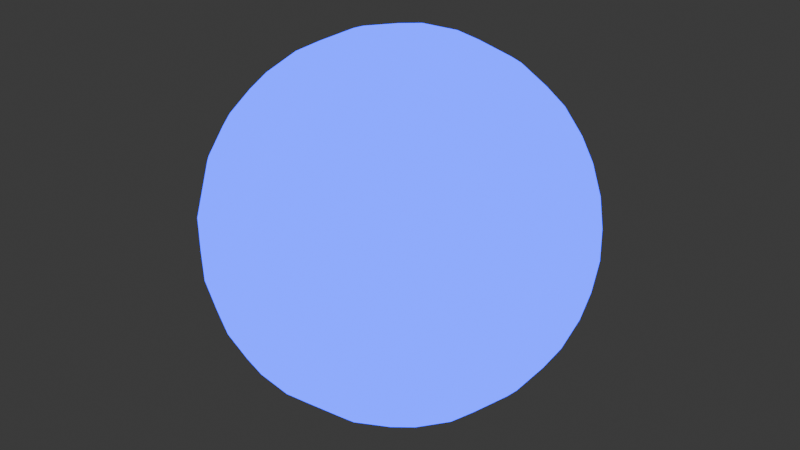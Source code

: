 # Source: barrier.blend  (saved by Blender 4.1.23; exported with 4.5.12 LTS)
import bpy
from mathutils import Matrix  # noqa: F401  (used for matrix-valued properties, if any)

bpy.ops.wm.read_factory_settings(use_empty=True)
scene = bpy.context.scene
scene.name = 'Scene'

# ---- collections
col_collection = bpy.data.collections.new('Collection'); scene.collection.children.link(col_collection)

# ---- images (referenced by path relative to the original .blend; pixels are not part of the script)
import os
ASSET_DIR = os.environ.get("B2B_ASSET_DIR", "")  # directory of the original .blend (textures are referenced by path, not embedded)
HERE = os.path.dirname(os.path.abspath(__file__))  # packed textures are extracted next to this script under _unpacked/

def load_image(name, relpath, width, height, colorspace="sRGB"):
    """Load a texture the original file referenced (path relative to the .blend, or extracted next to this script)."""
    p = next((c for c in (os.path.join(HERE, relpath), os.path.join(ASSET_DIR, relpath)) if relpath and os.path.exists(c)), "")
    if p:
        img = bpy.data.images.load(p, check_existing=True)
        img.name = name
    else:  # same state as the original file: an image datablock whose file is absent (Cycles renders it pink)
        img = bpy.data.images.new(name, width, height)
        img.source = "FILE"
        img.filepath = "//" + (relpath or name)
    img.colorspace_settings.name = colorspace
    return img
img_tex_png = load_image('tex.png', 'tex.png', 1024, 1024, 'sRGB')

# ---- materials (node trees are filled in below, after node groups)
mat_x = bpy.data.materials.new('マテリアル')
mat_x.surface_render_method = 'BLENDED'
mat_x.blend_method = 'BLEND'
mat_x.use_transparency_overlap = False
mat_x.show_transparent_back = False
mat_x.use_backface_culling = True
mat_x.use_transparent_shadow = False

# ---- material node trees
mat_x.use_nodes = True; mat_x.node_tree.nodes.clear()
_N = mat_x.node_tree.nodes; _L = mat_x.node_tree.links
n0 = _N.new('ShaderNodeOutputMaterial'); n0.name = 'マテリアル出力'; n0.location = (890, 385)
n1 = _N.new('ShaderNodeTexCoord'); n1.name = 'テクスチャ座標'; n1.location = (-643, 325)
n1.from_instancer = True
n2 = _N.new('ShaderNodeMapping'); n2.name = 'マッピング'; n2.location = (-429, 330)
n3 = _N.new('ShaderNodeEmission'); n3.name = '放射'; n3.location = (457, 171)
n3.inputs[0].default_value = (0.0, 0.02373, 1.0, 1.0)
n3.inputs[1].default_value = 5.0
n4 = _N.new('ShaderNodeBsdfTransparent'); n4.name = '透過BSDF'; n4.location = (458, 271)
n5 = _N.new('ShaderNodeMixShader'); n5.name = 'シェーダーミックス'; n5.location = (702, 366)
n6 = _N.new('ShaderNodeTexImage'); n6.name = '画像テクスチャ'; n6.location = (-139, 340)
n6.image = img_tex_png
n7 = _N.new('ShaderNodeValToRGB'); n7.name = 'カラーランプ.001'; n7.location = (125, 351)
while len(n7.color_ramp.elements) > 1: n7.color_ramp.elements.remove(n7.color_ramp.elements[-1])
n7.color_ramp.elements[0].position = 0.0; n7.color_ramp.elements[0].color = (0.0, 0.0, 0.0, 1.0)
_e = n7.color_ramp.elements.new(0.3636); _e.color = (1.0, 1.0, 1.0, 1.0)
_L.new(n1.outputs[2], n2.inputs[0])
_L.new(n4.outputs[0], n5.inputs[1])
_L.new(n2.outputs[0], n6.inputs[0])
_L.new(n3.outputs[0], n5.inputs[2])
_L.new(n5.outputs[0], n0.inputs[0])
_L.new(n7.outputs[0], n5.inputs[0])
_L.new(n6.outputs[0], n7.inputs[0])
n0.is_active_output = True

# ---- world
world_world = bpy.data.worlds.new('World'); scene.world = world_world
world_world.use_nodes = True; world_world.node_tree.nodes.clear()
_N = world_world.node_tree.nodes; _L = world_world.node_tree.links
n0 = _N.new('ShaderNodeOutputWorld'); n0.name = 'World Output'; n0.location = (300, 300)
n1 = _N.new('ShaderNodeBackground'); n1.name = 'Background'; n1.location = (10, 300)
n1.inputs[0].default_value = (0.05088, 0.05088, 0.05088, 1.0)
_L.new(n1.outputs[0], n0.inputs[0])
n0.is_active_output = True
world_world.color = (0.05088, 0.05088, 0.05088)
world_world.use_sun_shadow = False
world_world.sun_shadow_jitter_overblur = 0.0

# ---- meshes
me_001 = bpy.data.meshes.new('立方体.001')
me_001.from_pydata([(0.04186, -0.1288, -0.9786), (0.7153, -0.4213, -0.5357), (-0.1096, -0.07962, -0.9786), (-0.1096, 0.07962, -0.9786), (0.04186, 0.1288, -0.9786), (0.799, -0.4213, -0.4002), (-0.1537, -0.8901, -0.4002), (-0.894, -0.1288, -0.4002), (-0.3988, 0.8105, -0.4002), (0.6476, 0.6297, -0.4002), (0.7572, -0.5501, -0.3165), (-0.2892, -0.8901, -0.3165), (-0.9359, 0.0, -0.3165), (-0.2892, 0.8901, -0.3165), (0.7572, 0.5501, -0.3165), (0.3311, -0.7613, 0.5357), (-0.6217, -0.5501, 0.5357), (-0.7153, 0.4213, 0.5357), (0.1796, 0.8105, 0.5357), (0.8263, 0.07962, 0.5357), (0.1096, 0.07962, 0.9786), (0.3796, 0.08762, 0.9043), (0.6391, 0.08762, 0.7439), (0.2302, 0.1672, 0.9434), (0.2006, 0.3339, 0.9043), (0.5086, 0.1752, 0.8229), (0.4824, 0.3505, 0.7806), (0.3238, 0.4295, 0.8229), (0.2808, 0.5808, 0.7439), (0.7409, 0.1672, 0.6278), (0.7191, 0.3339, 0.5839), (0.5912, 0.4295, 0.6577), (0.5398, 0.5808, 0.5839), (0.388, 0.653, 0.6278), (0.3311, 0.7613, 0.5357), (-0.04186, 0.1288, 0.9786), (0.03395, 0.3881, 0.9043), (0.1142, 0.6349, 0.7439), (-0.08792, 0.2706, 0.9434), (-0.2556, 0.294, 0.9043), (-0.00951, 0.5378, 0.8229), (-0.1843, 0.5671, 0.7806), (-0.3084, 0.4407, 0.8229), (-0.4656, 0.4465, 0.7439), (0.06989, 0.7563, 0.6278), (-0.09534, 0.7871, 0.5839), (-0.2258, 0.695, 0.6577), (-0.3855, 0.6928, 0.5839), (-0.5011, 0.5708, 0.6278), (-0.6217, 0.5501, 0.5357), (-0.1355, 0.0, 0.9786), (-0.3586, 0.1522, 0.9043), (-0.5686, 0.3048, 0.7439), (-0.2845, 0.0, 0.9434), (-0.3586, -0.1522, 0.9043), (-0.5144, 0.1572, 0.8229), (-0.5963, 0.0, 0.7806), (-0.5144, -0.1572, 0.8229), (-0.5686, -0.3048, 0.7439), (-0.6977, 0.3002, 0.6278), (-0.7781, 0.1526, 0.5839), (-0.7308, 0.0, 0.6577), (-0.7781, -0.1526, 0.5839), (-0.6977, -0.3002, 0.6278), (-0.7153, -0.4213, 0.5357), (-0.04186, -0.1288, 0.9786), (-0.2556, -0.294, 0.9043), (-0.4656, -0.4465, 0.7439), (-0.08792, -0.2706, 0.9434), (0.03395, -0.3881, 0.9043), (-0.3084, -0.4407, 0.8229), (-0.1843, -0.5671, 0.7806), (-0.00951, -0.5378, 0.8229), (0.1142, -0.6349, 0.7439), (-0.5011, -0.5708, 0.6278), (-0.3855, -0.6928, 0.5839), (-0.2258, -0.695, 0.6577), (-0.09534, -0.7871, 0.5839), (0.06989, -0.7563, 0.6278), (0.1796, -0.8105, 0.5357), (0.1096, -0.07962, 0.9786), (0.2006, -0.3339, 0.9043), (0.2808, -0.5808, 0.7439), (0.2302, -0.1672, 0.9434), (0.3796, -0.08762, 0.9043), (0.3238, -0.4295, 0.8229), (0.4824, -0.3505, 0.7806), (0.5086, -0.1752, 0.8229), (0.6391, -0.08762, 0.7439), (0.388, -0.653, 0.6278), (0.5398, -0.5808, 0.5839), (0.5912, -0.4295, 0.6577), (0.7191, -0.3339, 0.5839), (0.7409, -0.1672, 0.6278), (0.8263, -0.07962, 0.5357), (0.894, 0.1288, 0.4002), (0.9232, 0.294, 0.1758), (0.8736, 0.4466, -0.08372), (0.8832, 0.2706, 0.3433), (0.7937, 0.3881, 0.4348), (0.874, 0.4407, 0.09213), (0.7805, 0.5671, 0.1843), (0.7403, 0.5378, 0.3595), (0.6143, 0.6349, 0.4348), (0.7856, 0.5708, -0.1674), (0.6947, 0.6928, -0.08372), (0.6892, 0.695, 0.09213), (0.5649, 0.7871, 0.1758), (0.5303, 0.7563, 0.3433), (0.3988, 0.8105, 0.4002), (0.1537, 0.8901, 0.4002), (0.005672, 0.9688, 0.1758), (-0.1547, 0.9688, -0.08372), (0.01555, 0.9236, 0.3433), (-0.1238, 0.8748, 0.4348), (-0.1491, 0.9674, 0.09213), (-0.2981, 0.9176, 0.1843), (-0.2828, 0.8702, 0.3595), (-0.414, 0.7805, 0.4348), (-0.3001, 0.9236, -0.1674), (-0.4443, 0.8748, -0.08372), (-0.448, 0.8702, 0.09213), (-0.5741, 0.7805, 0.1758), (-0.5554, 0.738, 0.3433), (-0.6476, 0.6297, 0.4002), (-0.799, 0.4213, 0.4002), (-0.9197, 0.3048, 0.1758), (-0.9692, 0.1522, -0.08372), (-0.8735, 0.3002, 0.3433), (-0.8702, 0.1526, 0.4348), (-0.9661, 0.1572, 0.09213), (-0.9648, -2.036e-07, 0.1843), (-0.915, -8.444e-08, 0.3595), (-0.8702, -0.1526, 0.4348), (-0.9711, -1.203e-07, -0.1674), (-0.9692, -0.1522, -0.08372), (-0.9661, -0.1572, 0.09213), (-0.9197, -0.3048, 0.1758), (-0.8735, -0.3002, 0.3433), (-0.799, -0.4213, 0.4002), (-0.6476, -0.6297, 0.4002), (-0.5741, -0.7805, 0.1758), (-0.4443, -0.8748, -0.08372), (-0.5554, -0.738, 0.3433), (-0.414, -0.7805, 0.4348), (-0.448, -0.8702, 0.09213), (-0.2981, -0.9176, 0.1843), (-0.2828, -0.8702, 0.3595), (-0.1238, -0.8748, 0.4348), (-0.3001, -0.9236, -0.1674), (-0.1547, -0.9688, -0.08372), (-0.1491, -0.9674, 0.09213), (0.005672, -0.9688, 0.1758), (0.01555, -0.9236, 0.3433), (0.1537, -0.8901, 0.4002), (0.3988, -0.8105, 0.4002), (0.5649, -0.7871, 0.1758), (0.6947, -0.6928, -0.08372), (0.5303, -0.7563, 0.3433), (0.6143, -0.6349, 0.4348), (0.6892, -0.695, 0.09213), (0.7805, -0.5671, 0.1843), (0.7403, -0.5378, 0.3595), (0.7937, -0.3881, 0.4348), (0.7856, -0.5708, -0.1674), (0.8736, -0.4466, -0.08372), (0.874, -0.4407, 0.09213), (0.9232, -0.294, 0.1758), (0.8832, -0.2706, 0.3433), (0.894, -0.1288, 0.4002), (0.2892, 0.8901, 0.3165), (0.4443, 0.8748, 0.08372), (0.5741, 0.7805, -0.1758), (0.3001, 0.9236, 0.1674), (0.1547, 0.9688, 0.08372), (0.448, 0.8702, -0.09213), (0.2981, 0.9176, -0.1843), (0.1491, 0.9674, -0.09213), (-0.005672, 0.9688, -0.1758), (0.5554, 0.738, -0.3433), (0.414, 0.7805, -0.4348), (0.2828, 0.8702, -0.3595), (0.1238, 0.8748, -0.4348), (-0.01555, 0.9236, -0.3433), (-0.1537, 0.8901, -0.4002), (-0.7572, 0.5501, 0.3165), (-0.6947, 0.6928, 0.08372), (-0.5649, 0.7871, -0.1758), (-0.7856, 0.5708, 0.1674), (-0.8736, 0.4466, 0.08372), (-0.6892, 0.695, -0.09213), (-0.7805, 0.5671, -0.1843), (-0.874, 0.4407, -0.09213), (-0.9232, 0.294, -0.1758), (-0.5303, 0.7563, -0.3433), (-0.6143, 0.6349, -0.4348), (-0.7403, 0.5378, -0.3595), (-0.7937, 0.3881, -0.4348), (-0.8832, 0.2706, -0.3433), (-0.894, 0.1288, -0.4002), (-0.7572, -0.5501, 0.3165), (-0.8736, -0.4466, 0.08372), (-0.9232, -0.294, -0.1758), (-0.7856, -0.5708, 0.1674), (-0.6947, -0.6928, 0.08372), (-0.874, -0.4407, -0.09213), (-0.7805, -0.5671, -0.1843), (-0.6892, -0.695, -0.09213), (-0.5649, -0.7871, -0.1758), (-0.8832, -0.2706, -0.3433), (-0.7937, -0.3881, -0.4348), (-0.7403, -0.5378, -0.3595), (-0.6143, -0.6349, -0.4348), (-0.5303, -0.7563, -0.3433), (-0.3988, -0.8105, -0.4002), (0.2892, -0.8901, 0.3165), (0.1547, -0.9688, 0.08372), (-0.005672, -0.9688, -0.1758), (0.3001, -0.9236, 0.1674), (0.4443, -0.8748, 0.08372), (0.1491, -0.9674, -0.09213), (0.2981, -0.9176, -0.1843), (0.448, -0.8702, -0.09213), (0.5741, -0.7805, -0.1758), (-0.01555, -0.9236, -0.3433), (0.1238, -0.8748, -0.4348), (0.2828, -0.8702, -0.3595), (0.414, -0.7805, -0.4348), (0.5554, -0.738, -0.3433), (0.6476, -0.6297, -0.4002), (0.9359, 0.0, 0.3165), (0.9692, -0.1522, 0.08372), (0.9197, -0.3048, -0.1758), (0.9711, 0.0, 0.1674), (0.9692, 0.1522, 0.08372), (0.9661, -0.1572, -0.09213), (0.9648, 9.934e-09, -0.1843), (0.9661, 0.1572, -0.09213), (0.9197, 0.3048, -0.1758), (0.8735, -0.3002, -0.3433), (0.8702, -0.1526, -0.4348), (0.915, 9.934e-09, -0.3595), (0.8702, 0.1526, -0.4348), (0.8735, 0.3002, -0.3433), (0.799, 0.4213, -0.4002), (0.6217, 0.5501, -0.5357), (0.4656, 0.4465, -0.7439), (0.2556, 0.294, -0.9043), (0.5011, 0.5708, -0.6278), (0.3855, 0.6928, -0.5839), (0.3084, 0.4407, -0.8229), (0.1843, 0.5671, -0.7806), (0.2258, 0.695, -0.6577), (0.09534, 0.7871, -0.5839), (0.08792, 0.2706, -0.9434), (-0.03396, 0.3881, -0.9043), (0.00951, 0.5378, -0.8229), (-0.1142, 0.6349, -0.7439), (-0.06989, 0.7563, -0.6278), (-0.1796, 0.8105, -0.5357), (-0.3311, 0.7613, -0.5357), (-0.2808, 0.5808, -0.7439), (-0.2006, 0.3339, -0.9043), (-0.388, 0.653, -0.6278), (-0.5398, 0.5808, -0.5839), (-0.3238, 0.4295, -0.8229), (-0.4824, 0.3505, -0.7806), (-0.5912, 0.4295, -0.6577), (-0.7191, 0.3339, -0.5839), (-0.2302, 0.1672, -0.9434), (-0.3796, 0.08762, -0.9043), (-0.5086, 0.1752, -0.8229), (-0.6391, 0.08762, -0.7439), (-0.7409, 0.1672, -0.6278), (-0.8263, 0.07962, -0.5357), (-0.8263, -0.07962, -0.5357), (-0.6391, -0.08762, -0.7439), (-0.3796, -0.08762, -0.9043), (-0.7409, -0.1672, -0.6278), (-0.7191, -0.3339, -0.5839), (-0.5086, -0.1752, -0.8229), (-0.4824, -0.3505, -0.7805), (-0.5912, -0.4295, -0.6577), (-0.5398, -0.5808, -0.5839), (-0.2302, -0.1672, -0.9434), (-0.2006, -0.3339, -0.9043), (-0.3238, -0.4295, -0.8229), (-0.2808, -0.5808, -0.7439), (-0.388, -0.653, -0.6278), (-0.3311, -0.7613, -0.5357), (0.7153, 0.4213, -0.5357), (0.7781, 0.1526, -0.5839), (0.7781, -0.1526, -0.5839), (0.6977, 0.3002, -0.6278), (0.5686, 0.3048, -0.7439), (0.7308, -3.179e-07, -0.6577), (0.5963, -5.662e-07, -0.7805), (0.5145, 0.1572, -0.8229), (0.3586, 0.1522, -0.9043), (0.6977, -0.3002, -0.6278), (0.5686, -0.3048, -0.7439), (0.5145, -0.1572, -0.8229), (0.3586, -0.1522, -0.9043), (0.2845, -2.484e-07, -0.9434), (0.1355, 0.0, -0.9786), (-0.1796, -0.8105, -0.5357), (-0.1142, -0.6349, -0.7439), (-0.03395, -0.3881, -0.9043), (-0.06989, -0.7563, -0.6278), (0.09534, -0.7871, -0.5839), (0.009511, -0.5378, -0.8229), (0.1843, -0.5671, -0.7806), (0.2258, -0.695, -0.6577), (0.3855, -0.6928, -0.5839), (0.08792, -0.2706, -0.9434), (0.2556, -0.294, -0.9043), (0.3084, -0.4407, -0.8229), (0.4656, -0.4465, -0.7439), (0.5011, -0.5708, -0.6278), (0.6217, -0.5501, -0.5357), (0.04186, -0.1288, -0.9786), (0.04186, -0.1288, -0.9786), (-0.1096, -0.07962, -0.9786), (-0.1096, -0.07962, -0.9786), (-0.1096, 0.07962, -0.9786), (-0.1096, 0.07962, -0.9786), (0.04186, 0.1288, -0.9786), (0.04186, 0.1288, -0.9786), (0.1355, 0.0, -0.9786), (0.1355, 0.0, -0.9786), (0.7153, -0.4213, -0.5357), (0.7153, -0.4213, -0.5357), (0.799, -0.4213, -0.4002), (0.799, -0.4213, -0.4002), (0.7572, -0.5501, -0.3165), (0.7572, -0.5501, -0.3165), (0.6476, -0.6297, -0.4002), (0.6476, -0.6297, -0.4002), (0.6217, -0.5501, -0.5357), (0.6217, -0.5501, -0.5357), (-0.1537, -0.8901, -0.4002), (-0.1537, -0.8901, -0.4002), (-0.2892, -0.8901, -0.3165), (-0.2892, -0.8901, -0.3165), (-0.3988, -0.8105, -0.4002), (-0.3988, -0.8105, -0.4002), (-0.3311, -0.7613, -0.5357), (-0.3311, -0.7613, -0.5357), (-0.1796, -0.8105, -0.5357), (-0.1796, -0.8105, -0.5357), (-0.894, -0.1288, -0.4002), (-0.894, -0.1288, -0.4002), (-0.9359, 0.0, -0.3165), (-0.9359, 0.0, -0.3165), (-0.894, 0.1288, -0.4002), (-0.894, 0.1288, -0.4002), (-0.8263, 0.07962, -0.5357), (-0.8263, 0.07962, -0.5357), (-0.8263, -0.07962, -0.5357), (-0.8263, -0.07962, -0.5357), (-0.3988, 0.8105, -0.4002), (-0.3988, 0.8105, -0.4002), (-0.2892, 0.8901, -0.3165), (-0.2892, 0.8901, -0.3165), (-0.1537, 0.8901, -0.4002), (-0.1537, 0.8901, -0.4002), (-0.1796, 0.8105, -0.5357), (-0.1796, 0.8105, -0.5357), (-0.3311, 0.7613, -0.5357), (-0.3311, 0.7613, -0.5357), (0.6476, 0.6297, -0.4002), (0.6476, 0.6297, -0.4002), (0.7572, 0.5501, -0.3165), (0.7572, 0.5501, -0.3165), (0.799, 0.4213, -0.4002), (0.799, 0.4213, -0.4002), (0.7153, 0.4213, -0.5357), (0.7153, 0.4213, -0.5357), (0.6217, 0.5501, -0.5357), (0.6217, 0.5501, -0.5357), (0.3311, -0.7613, 0.5357), (0.3311, -0.7613, 0.5357), (0.1796, -0.8105, 0.5357), (0.1796, -0.8105, 0.5357), (0.1537, -0.8901, 0.4002), (0.1537, -0.8901, 0.4002), (0.2892, -0.8901, 0.3165), (0.2892, -0.8901, 0.3165), (0.3988, -0.8105, 0.4002), (0.3988, -0.8105, 0.4002), (-0.6217, -0.5501, 0.5357), (-0.6217, -0.5501, 0.5357), (-0.7153, -0.4213, 0.5357), (-0.7153, -0.4213, 0.5357), (-0.799, -0.4213, 0.4002), (-0.799, -0.4213, 0.4002), (-0.7572, -0.5501, 0.3165), (-0.7572, -0.5501, 0.3165), (-0.6476, -0.6297, 0.4002), (-0.6476, -0.6297, 0.4002), (-0.7153, 0.4213, 0.5357), (-0.7153, 0.4213, 0.5357), (-0.6217, 0.5501, 0.5357), (-0.6217, 0.5501, 0.5357), (-0.6476, 0.6297, 0.4002), (-0.6476, 0.6297, 0.4002), (-0.7572, 0.5501, 0.3165), (-0.7572, 0.5501, 0.3165), (-0.799, 0.4213, 0.4002), (-0.799, 0.4213, 0.4002), (0.1796, 0.8105, 0.5357), (0.1796, 0.8105, 0.5357), (0.3311, 0.7613, 0.5357), (0.3311, 0.7613, 0.5357), (0.3988, 0.8105, 0.4002), (0.3988, 0.8105, 0.4002), (0.2892, 0.8901, 0.3165), (0.2892, 0.8901, 0.3165), (0.1537, 0.8901, 0.4002), (0.1537, 0.8901, 0.4002), (0.8263, 0.07962, 0.5357), (0.8263, 0.07962, 0.5357), (0.8263, -0.07962, 0.5357), (0.8263, -0.07962, 0.5357), (0.894, -0.1288, 0.4002), (0.894, -0.1288, 0.4002), (0.9359, 0.0, 0.3165), (0.9359, 0.0, 0.3165), (0.894, 0.1288, 0.4002), (0.894, 0.1288, 0.4002), (0.1096, 0.07962, 0.9786), (0.1096, 0.07962, 0.9786), (-0.04186, 0.1288, 0.9786), (-0.04186, 0.1288, 0.9786), (-0.1355, 0.0, 0.9786), (-0.1355, 0.0, 0.9786), (-0.04186, -0.1288, 0.9786), (-0.04186, -0.1288, 0.9786), (0.1096, -0.07962, 0.9786), (0.1096, -0.07962, 0.9786), (-0.2808, -0.5808, -0.7439), (-0.2808, -0.5808, -0.7439), (-0.1142, -0.6349, -0.7439), (-0.1142, -0.6349, -0.7439), (-0.06989, -0.7563, -0.6278), (-0.06989, -0.7563, -0.6278), (-0.388, -0.653, -0.6278), (-0.388, -0.653, -0.6278), (-0.2006, -0.3339, -0.9043), (-0.2006, -0.3339, -0.9043), (-0.03395, -0.3881, -0.9043), (-0.03395, -0.3881, -0.9043), (0.009511, -0.5378, -0.8229), (0.009511, -0.5378, -0.8229), (-0.3238, -0.4295, -0.8229), (-0.3238, -0.4295, -0.8229), (0.08792, -0.2706, -0.9434), (0.08792, -0.2706, -0.9434), (-0.2302, -0.1672, -0.9434), (-0.2302, -0.1672, -0.9434), (0.2845, -2.484e-07, -0.9434), (0.2845, -2.484e-07, -0.9434), (0.3586, -0.1522, -0.9043), (0.3586, -0.1522, -0.9043), (0.2556, -0.294, -0.9043), (0.2556, -0.294, -0.9043), (0.5686, -0.3048, -0.7439), (0.5686, -0.3048, -0.7439), (0.4656, -0.4465, -0.7439), (0.4656, -0.4465, -0.7439), (0.3084, -0.4407, -0.8229), (0.3084, -0.4407, -0.8229), (0.5145, -0.1572, -0.8229), (0.5145, -0.1572, -0.8229), (0.5011, -0.5708, -0.6278), (0.5011, -0.5708, -0.6278), (0.6977, -0.3002, -0.6278), (0.6977, -0.3002, -0.6278), (0.414, -0.7805, -0.4348), (0.414, -0.7805, -0.4348), (0.3855, -0.6928, -0.5839), (0.3855, -0.6928, -0.5839), (0.5554, -0.738, -0.3433), (0.5554, -0.738, -0.3433), (0.1238, -0.8748, -0.4348), (0.1238, -0.8748, -0.4348), (0.09534, -0.7871, -0.5839), (0.09534, -0.7871, -0.5839), (0.2258, -0.695, -0.6577), (0.2258, -0.695, -0.6577), (0.2828, -0.8702, -0.3595), (0.2828, -0.8702, -0.3595), (-0.01555, -0.9236, -0.3433), (-0.01555, -0.9236, -0.3433), (0.8702, 0.1526, -0.4348), (0.8702, 0.1526, -0.4348), (0.7781, 0.1526, -0.5839), (0.7781, 0.1526, -0.5839), (0.6977, 0.3002, -0.6278), (0.6977, 0.3002, -0.6278), (0.8735, 0.3002, -0.3433), (0.8735, 0.3002, -0.3433), (0.8702, -0.1526, -0.4348), (0.8702, -0.1526, -0.4348), (0.7781, -0.1526, -0.5839), (0.7781, -0.1526, -0.5839), (0.7308, -3.179e-07, -0.6577), (0.7308, -3.179e-07, -0.6577), (0.915, 9.934e-09, -0.3595), (0.915, 9.934e-09, -0.3595), (0.8735, -0.3002, -0.3433), (0.8735, -0.3002, -0.3433), (0.08792, 0.2706, -0.9434), (0.08792, 0.2706, -0.9434), (0.2556, 0.294, -0.9043), (0.2556, 0.294, -0.9043), (0.3586, 0.1522, -0.9043), (0.3586, 0.1522, -0.9043), (0.4656, 0.4465, -0.7439), (0.4656, 0.4465, -0.7439), (0.5686, 0.3048, -0.7439), (0.5686, 0.3048, -0.7439), (0.5145, 0.1572, -0.8229), (0.5145, 0.1572, -0.8229), (0.3084, 0.4407, -0.8229), (0.3084, 0.4407, -0.8229), (0.5011, 0.5708, -0.6278), (0.5011, 0.5708, -0.6278), (-0.6391, 0.08762, -0.7439), (-0.6391, 0.08762, -0.7439), (-0.6391, -0.08762, -0.7439), (-0.6391, -0.08762, -0.7439), (-0.7409, -0.1672, -0.6278), (-0.7409, -0.1672, -0.6278), (-0.7409, 0.1672, -0.6278), (-0.7409, 0.1672, -0.6278), (-0.3796, 0.08762, -0.9043), (-0.3796, 0.08762, -0.9043), (-0.3796, -0.08762, -0.9043), (-0.3796, -0.08762, -0.9043), (-0.5086, -0.1752, -0.8229), (-0.5086, -0.1752, -0.8229), (-0.5086, 0.1752, -0.8229), (-0.5086, 0.1752, -0.8229), (-0.2302, 0.1672, -0.9434), (-0.2302, 0.1672, -0.9434), (-0.6143, -0.6349, -0.4348), (-0.6143, -0.6349, -0.4348), (-0.5398, -0.5808, -0.5839), (-0.5398, -0.5808, -0.5839), (-0.5303, -0.7563, -0.3433), (-0.5303, -0.7563, -0.3433), (-0.7937, -0.3881, -0.4348), (-0.7937, -0.3881, -0.4348), (-0.7191, -0.3339, -0.5839), (-0.7191, -0.3339, -0.5839), (-0.5912, -0.4295, -0.6577), (-0.5912, -0.4295, -0.6577), (-0.7403, -0.5378, -0.3595), (-0.7403, -0.5378, -0.3595), (-0.8832, -0.2706, -0.3433), (-0.8832, -0.2706, -0.3433), (-0.1142, 0.6349, -0.7439), (-0.1142, 0.6349, -0.7439), (-0.2808, 0.5808, -0.7439), (-0.2808, 0.5808, -0.7439), (-0.388, 0.653, -0.6278), (-0.388, 0.653, -0.6278), (-0.06989, 0.7563, -0.6278), (-0.06989, 0.7563, -0.6278), (-0.03396, 0.3881, -0.9043), (-0.03396, 0.3881, -0.9043), (-0.2006, 0.3339, -0.9043), (-0.2006, 0.3339, -0.9043), (-0.3238, 0.4295, -0.8229), (-0.3238, 0.4295, -0.8229), (0.00951, 0.5378, -0.8229), (0.00951, 0.5378, -0.8229), (-0.7937, 0.3881, -0.4348), (-0.7937, 0.3881, -0.4348), (-0.7191, 0.3339, -0.5839), (-0.7191, 0.3339, -0.5839), (-0.8832, 0.2706, -0.3433), (-0.8832, 0.2706, -0.3433), (-0.6143, 0.6349, -0.4348), (-0.6143, 0.6349, -0.4348), (-0.5398, 0.5808, -0.5839), (-0.5398, 0.5808, -0.5839), (-0.5912, 0.4295, -0.6577), (-0.5912, 0.4295, -0.6577), (-0.7403, 0.5378, -0.3595), (-0.7403, 0.5378, -0.3595), (-0.5303, 0.7563, -0.3433), (-0.5303, 0.7563, -0.3433), (0.1238, 0.8748, -0.4348), (0.1238, 0.8748, -0.4348), (0.09534, 0.7871, -0.5839), (0.09534, 0.7871, -0.5839), (-0.01555, 0.9236, -0.3433), (-0.01555, 0.9236, -0.3433), (0.414, 0.7805, -0.4348), (0.414, 0.7805, -0.4348), (0.3855, 0.6928, -0.5839), (0.3855, 0.6928, -0.5839), (0.2258, 0.695, -0.6577), (0.2258, 0.695, -0.6577), (0.2828, 0.8702, -0.3595), (0.2828, 0.8702, -0.3595), (0.5554, 0.738, -0.3433), (0.5554, 0.738, -0.3433), (0.9232, -0.294, 0.1758), (0.9232, -0.294, 0.1758), (0.9692, -0.1522, 0.08372), (0.9692, -0.1522, 0.08372), (0.9711, 0.0, 0.1674), (0.9711, 0.0, 0.1674), (0.8832, -0.2706, 0.3433), (0.8832, -0.2706, 0.3433), (0.8736, -0.4466, -0.08372), (0.8736, -0.4466, -0.08372), (0.9197, -0.3048, -0.1758), (0.9197, -0.3048, -0.1758), (0.9661, -0.1572, -0.09213), (0.9661, -0.1572, -0.09213), (0.874, -0.4407, 0.09213), (0.874, -0.4407, 0.09213), (0.7856, -0.5708, -0.1674), (0.7856, -0.5708, -0.1674), (0.7856, 0.5708, -0.1674), (0.7856, 0.5708, -0.1674), (0.8736, 0.4466, -0.08372), (0.8736, 0.4466, -0.08372), (0.9197, 0.3048, -0.1758), (0.9197, 0.3048, -0.1758), (0.9232, 0.294, 0.1758), (0.9232, 0.294, 0.1758), (0.9692, 0.1522, 0.08372), (0.9692, 0.1522, 0.08372), (0.9661, 0.1572, -0.09213), (0.9661, 0.1572, -0.09213), (0.874, 0.4407, 0.09213), (0.874, 0.4407, 0.09213), (0.8832, 0.2706, 0.3433), (0.8832, 0.2706, 0.3433), (0.005672, -0.9688, 0.1758), (0.005672, -0.9688, 0.1758), (0.1547, -0.9688, 0.08372), (0.1547, -0.9688, 0.08372), (0.3001, -0.9236, 0.1674), (0.3001, -0.9236, 0.1674), (0.01555, -0.9236, 0.3433), (0.01555, -0.9236, 0.3433), (-0.1547, -0.9688, -0.08372), (-0.1547, -0.9688, -0.08372), (-0.005672, -0.9688, -0.1758), (-0.005672, -0.9688, -0.1758), (0.1491, -0.9674, -0.09213), (0.1491, -0.9674, -0.09213), (-0.1491, -0.9674, 0.09213), (-0.1491, -0.9674, 0.09213), (-0.3001, -0.9236, -0.1674), (-0.3001, -0.9236, -0.1674), (0.6947, -0.6928, -0.08372), (0.6947, -0.6928, -0.08372), (0.5741, -0.7805, -0.1758), (0.5741, -0.7805, -0.1758), (0.5649, -0.7871, 0.1758), (0.5649, -0.7871, 0.1758), (0.4443, -0.8748, 0.08372), (0.4443, -0.8748, 0.08372), (0.448, -0.8702, -0.09213), (0.448, -0.8702, -0.09213), (0.6892, -0.695, 0.09213), (0.6892, -0.695, 0.09213), (0.5303, -0.7563, 0.3433), (0.5303, -0.7563, 0.3433), (-0.9197, -0.3048, 0.1758), (-0.9197, -0.3048, 0.1758), (-0.8736, -0.4466, 0.08372), (-0.8736, -0.4466, 0.08372), (-0.7856, -0.5708, 0.1674), (-0.7856, -0.5708, 0.1674), (-0.8735, -0.3002, 0.3433), (-0.8735, -0.3002, 0.3433), (-0.9692, -0.1522, -0.08372), (-0.9692, -0.1522, -0.08372), (-0.9232, -0.294, -0.1758), (-0.9232, -0.294, -0.1758), (-0.874, -0.4407, -0.09213), (-0.874, -0.4407, -0.09213), (-0.9661, -0.1572, 0.09213), (-0.9661, -0.1572, 0.09213), (-0.9711, -1.203e-07, -0.1674), (-0.9711, -1.203e-07, -0.1674), (-0.4443, -0.8748, -0.08372), (-0.4443, -0.8748, -0.08372), (-0.5649, -0.7871, -0.1758), (-0.5649, -0.7871, -0.1758), (-0.5741, -0.7805, 0.1758), (-0.5741, -0.7805, 0.1758), (-0.6947, -0.6928, 0.08372), (-0.6947, -0.6928, 0.08372), (-0.6892, -0.695, -0.09213), (-0.6892, -0.695, -0.09213), (-0.448, -0.8702, 0.09213), (-0.448, -0.8702, 0.09213), (-0.5554, -0.738, 0.3433), (-0.5554, -0.738, 0.3433), (-0.5741, 0.7805, 0.1758), (-0.5741, 0.7805, 0.1758), (-0.6947, 0.6928, 0.08372), (-0.6947, 0.6928, 0.08372), (-0.7856, 0.5708, 0.1674), (-0.7856, 0.5708, 0.1674), (-0.5554, 0.738, 0.3433), (-0.5554, 0.738, 0.3433), (-0.4443, 0.8748, -0.08372), (-0.4443, 0.8748, -0.08372), (-0.5649, 0.7871, -0.1758), (-0.5649, 0.7871, -0.1758), (-0.6892, 0.695, -0.09213), (-0.6892, 0.695, -0.09213), (-0.448, 0.8702, 0.09213), (-0.448, 0.8702, 0.09213), (-0.3001, 0.9236, -0.1674), (-0.3001, 0.9236, -0.1674), (-0.9692, 0.1522, -0.08372), (-0.9692, 0.1522, -0.08372), (-0.9232, 0.294, -0.1758), (-0.9232, 0.294, -0.1758), (-0.9197, 0.3048, 0.1758), (-0.9197, 0.3048, 0.1758), (-0.8736, 0.4466, 0.08372), (-0.8736, 0.4466, 0.08372), (-0.874, 0.4407, -0.09213), (-0.874, 0.4407, -0.09213), (-0.9661, 0.1572, 0.09213), (-0.9661, 0.1572, 0.09213), (-0.8735, 0.3002, 0.3433), (-0.8735, 0.3002, 0.3433), (0.5649, 0.7871, 0.1758), (0.5649, 0.7871, 0.1758), (0.4443, 0.8748, 0.08372), (0.4443, 0.8748, 0.08372), (0.3001, 0.9236, 0.1674), (0.3001, 0.9236, 0.1674), (0.5303, 0.7563, 0.3433), (0.5303, 0.7563, 0.3433), (0.6947, 0.6928, -0.08372), (0.6947, 0.6928, -0.08372), (0.5741, 0.7805, -0.1758), (0.5741, 0.7805, -0.1758), (0.448, 0.8702, -0.09213), (0.448, 0.8702, -0.09213), (0.6892, 0.695, 0.09213), (0.6892, 0.695, 0.09213), (-0.1547, 0.9688, -0.08372), (-0.1547, 0.9688, -0.08372), (-0.005672, 0.9688, -0.1758), (-0.005672, 0.9688, -0.1758), (0.005672, 0.9688, 0.1758), (0.005672, 0.9688, 0.1758), (0.1547, 0.9688, 0.08372), (0.1547, 0.9688, 0.08372), (0.1491, 0.9674, -0.09213), (0.1491, 0.9674, -0.09213), (-0.1491, 0.9674, 0.09213), (-0.1491, 0.9674, 0.09213), (0.01555, 0.9236, 0.3433), (0.01555, 0.9236, 0.3433), (0.7191, -0.3339, 0.5839), (0.7191, -0.3339, 0.5839), (0.7937, -0.3881, 0.4348), (0.7937, -0.3881, 0.4348), (0.7409, -0.1672, 0.6278), (0.7409, -0.1672, 0.6278), (0.5398, -0.5808, 0.5839), (0.5398, -0.5808, 0.5839), (0.6143, -0.6349, 0.4348), (0.6143, -0.6349, 0.4348), (0.7403, -0.5378, 0.3595), (0.7403, -0.5378, 0.3595), (0.5912, -0.4295, 0.6577), (0.5912, -0.4295, 0.6577), (0.388, -0.653, 0.6278), (0.388, -0.653, 0.6278), (-0.09534, -0.7871, 0.5839), (-0.09534, -0.7871, 0.5839), (-0.1238, -0.8748, 0.4348), (-0.1238, -0.8748, 0.4348), (0.06989, -0.7563, 0.6278), (0.06989, -0.7563, 0.6278), (-0.3855, -0.6928, 0.5839), (-0.3855, -0.6928, 0.5839), (-0.414, -0.7805, 0.4348), (-0.414, -0.7805, 0.4348), (-0.2828, -0.8702, 0.3595), (-0.2828, -0.8702, 0.3595), (-0.2258, -0.695, 0.6577), (-0.2258, -0.695, 0.6577), (-0.5011, -0.5708, 0.6278), (-0.5011, -0.5708, 0.6278), (-0.7781, -0.1526, 0.5839), (-0.7781, -0.1526, 0.5839), (-0.8702, -0.1526, 0.4348), (-0.8702, -0.1526, 0.4348), (-0.6977, -0.3002, 0.6278), (-0.6977, -0.3002, 0.6278), (-0.7781, 0.1526, 0.5839), (-0.7781, 0.1526, 0.5839), (-0.8702, 0.1526, 0.4348), (-0.8702, 0.1526, 0.4348), (-0.915, -8.444e-08, 0.3595), (-0.915, -8.444e-08, 0.3595), (-0.7308, 0.0, 0.6577), (-0.7308, 0.0, 0.6577), (-0.6977, 0.3002, 0.6278), (-0.6977, 0.3002, 0.6278), (-0.3855, 0.6928, 0.5839), (-0.3855, 0.6928, 0.5839), (-0.414, 0.7805, 0.4348), (-0.414, 0.7805, 0.4348), (-0.5011, 0.5708, 0.6278), (-0.5011, 0.5708, 0.6278), (-0.09534, 0.7871, 0.5839), (-0.09534, 0.7871, 0.5839), (-0.1238, 0.8748, 0.4348), (-0.1238, 0.8748, 0.4348), (-0.2828, 0.8702, 0.3595), (-0.2828, 0.8702, 0.3595), (-0.2258, 0.695, 0.6577), (-0.2258, 0.695, 0.6577), (0.06989, 0.7563, 0.6278), (0.06989, 0.7563, 0.6278), (0.5398, 0.5808, 0.5839), (0.5398, 0.5808, 0.5839), (0.6143, 0.6349, 0.4348), (0.6143, 0.6349, 0.4348), (0.388, 0.653, 0.6278), (0.388, 0.653, 0.6278), (0.7191, 0.3339, 0.5839), (0.7191, 0.3339, 0.5839), (0.7937, 0.3881, 0.4348), (0.7937, 0.3881, 0.4348), (0.7403, 0.5378, 0.3595), (0.7403, 0.5378, 0.3595), (0.5912, 0.4295, 0.6577), (0.5912, 0.4295, 0.6577), (0.7409, 0.1672, 0.6278), (0.7409, 0.1672, 0.6278), (-0.08792, -0.2706, 0.9434), (-0.08792, -0.2706, 0.9434), (0.03395, -0.3881, 0.9043), (0.03395, -0.3881, 0.9043), (0.2006, -0.3339, 0.9043), (0.2006, -0.3339, 0.9043), (0.2302, -0.1672, 0.9434), (0.2302, -0.1672, 0.9434), (-0.00951, -0.5378, 0.8229), (-0.00951, -0.5378, 0.8229), (0.1142, -0.6349, 0.7439), (0.1142, -0.6349, 0.7439), (0.2808, -0.5808, 0.7439), (0.2808, -0.5808, 0.7439), (0.3238, -0.4295, 0.8229), (0.3238, -0.4295, 0.8229), (0.6391, 0.08762, 0.7439), (0.6391, 0.08762, 0.7439), (0.6391, -0.08762, 0.7439), (0.6391, -0.08762, 0.7439), (0.3796, 0.08762, 0.9043), (0.3796, 0.08762, 0.9043), (0.3796, -0.08762, 0.9043), (0.3796, -0.08762, 0.9043), (0.5086, -0.1752, 0.8229), (0.5086, -0.1752, 0.8229), (0.5086, 0.1752, 0.8229), (0.5086, 0.1752, 0.8229), (0.2302, 0.1672, 0.9434), (0.2302, 0.1672, 0.9434), (-0.2845, 0.0, 0.9434), (-0.2845, 0.0, 0.9434), (-0.3586, -0.1522, 0.9043), (-0.3586, -0.1522, 0.9043), (-0.2556, -0.294, 0.9043), (-0.2556, -0.294, 0.9043), (-0.5144, -0.1572, 0.8229), (-0.5144, -0.1572, 0.8229), (-0.5686, -0.3048, 0.7439), (-0.5686, -0.3048, 0.7439), (-0.4656, -0.4465, 0.7439), (-0.4656, -0.4465, 0.7439), (-0.3084, -0.4407, 0.8229), (-0.3084, -0.4407, 0.8229), (-0.08792, 0.2706, 0.9434), (-0.08792, 0.2706, 0.9434), (-0.2556, 0.294, 0.9043), (-0.2556, 0.294, 0.9043), (-0.3586, 0.1522, 0.9043), (-0.3586, 0.1522, 0.9043), (-0.3084, 0.4407, 0.8229), (-0.3084, 0.4407, 0.8229), (-0.4656, 0.4465, 0.7439), (-0.4656, 0.4465, 0.7439), (-0.5686, 0.3048, 0.7439), (-0.5686, 0.3048, 0.7439), (-0.5144, 0.1572, 0.8229), (-0.5144, 0.1572, 0.8229), (0.2006, 0.3339, 0.9043), (0.2006, 0.3339, 0.9043), (0.03395, 0.3881, 0.9043), (0.03395, 0.3881, 0.9043), (0.3238, 0.4295, 0.8229), (0.3238, 0.4295, 0.8229), (0.2808, 0.5808, 0.7439), (0.2808, 0.5808, 0.7439), (0.1142, 0.6349, 0.7439), (0.1142, 0.6349, 0.7439), (-0.00951, 0.5378, 0.8229), (-0.00951, 0.5378, 0.8229), (0.4824, 0.3505, 0.7806), (0.4824, 0.3505, 0.7806), (-0.1843, 0.5671, 0.7806), (-0.1843, 0.5671, 0.7806), (-0.5963, 0.0, 0.7806), (-0.5963, 0.0, 0.7806), (-0.1843, -0.5671, 0.7806), (-0.1843, -0.5671, 0.7806), (0.4824, -0.3505, 0.7806), (0.4824, -0.3505, 0.7806), (0.7805, 0.5671, 0.1843), (0.7805, 0.5671, 0.1843), (-0.2981, 0.9176, 0.1843), (-0.2981, 0.9176, 0.1843), (-0.9648, -2.036e-07, 0.1843), (-0.9648, -2.036e-07, 0.1843), (-0.2981, -0.9176, 0.1843), (-0.2981, -0.9176, 0.1843), (0.7805, -0.5671, 0.1843), (0.7805, -0.5671, 0.1843), (0.2981, 0.9176, -0.1843), (0.2981, 0.9176, -0.1843), (-0.7805, 0.5671, -0.1843), (-0.7805, 0.5671, -0.1843), (-0.7805, -0.5671, -0.1843), (-0.7805, -0.5671, -0.1843), (0.2981, -0.9176, -0.1843), (0.2981, -0.9176, -0.1843), (0.9648, 9.934e-09, -0.1843), (0.9648, 9.934e-09, -0.1843), (0.1843, 0.5671, -0.7806), (0.1843, 0.5671, -0.7806), (-0.4824, 0.3505, -0.7806), (-0.4824, 0.3505, -0.7806), (-0.4824, -0.3505, -0.7805), (-0.4824, -0.3505, -0.7805), (0.5963, -5.662e-07, -0.7805), (0.5963, -5.662e-07, -0.7805), (0.1843, -0.5671, -0.7806), (0.1843, -0.5671, -0.7806)], [], [(320, 322, 324, 326, 328), (330, 332, 334, 336, 338), (340, 342, 344, 346, 348), (350, 352, 354, 356, 358), (360, 362, 364, 366, 368), (370, 372, 374, 376, 378), (380, 382, 384, 386, 388), (390, 392, 394, 396, 398), (400, 402, 404, 406, 408), (410, 412, 414, 416, 418), (420, 422, 424, 426, 428), (430, 432, 434, 436, 438), (440, 442, 444, 349, 347, 446), (448, 450, 452, 443, 441, 454), (321, 456, 451, 449, 458, 323), (0, 329, 460, 462, 464, 457), (466, 468, 470, 465, 463, 472), (331, 339, 474, 469, 467, 476), (478, 480, 475, 319, 337, 482), (484, 486, 488, 481, 479, 490), (341, 305, 445, 487, 485, 492), (494, 496, 498, 377, 375, 500), (502, 504, 506, 497, 495, 508), (1, 477, 505, 503, 510, 333), (327, 512, 514, 516, 461, 304), (518, 520, 522, 517, 515, 524), (379, 290, 499, 521, 519, 526), (528, 530, 532, 359, 357, 534), (536, 538, 540, 531, 529, 542), (2, 459, 539, 537, 544, 325), (546, 548, 447, 289, 345, 550), (552, 554, 556, 549, 547, 558), (351, 275, 533, 555, 553, 560), (562, 564, 566, 369, 367, 568), (570, 572, 574, 565, 563, 576), (3, 545, 573, 571, 513, 4), (578, 580, 535, 274, 355, 582), (584, 586, 588, 581, 579, 590), (361, 260, 567, 587, 585, 592), (594, 596, 569, 259, 365, 598), (600, 602, 604, 597, 595, 606), (371, 245, 527, 603, 601, 608), (610, 612, 614, 427, 425, 616), (618, 620, 622, 613, 611, 624), (5, 511, 621, 619, 626, 335), (373, 628, 630, 632, 501, 244), (634, 636, 638, 633, 631, 640), (429, 230, 615, 637, 635, 642), (644, 646, 648, 387, 385, 650), (652, 654, 656, 647, 645, 658), (6, 493, 655, 653, 660, 343), (10, 627, 662, 664, 483, 229), (666, 668, 670, 665, 663, 672), (389, 215, 649, 669, 667, 674), (676, 678, 680, 397, 395, 682), (684, 686, 688, 679, 677, 690), (7, 561, 687, 685, 692, 353), (11, 661, 694, 696, 551, 214), (698, 700, 702, 697, 695, 704), (399, 200, 681, 701, 699, 706), (708, 710, 712, 407, 405, 714), (716, 718, 720, 711, 709, 722), (8, 593, 719, 717, 724, 363), (12, 693, 726, 728, 583, 199), (730, 732, 734, 729, 727, 736), (409, 185, 713, 733, 731, 738), (740, 742, 744, 417, 415, 746), (748, 750, 752, 743, 741, 754), (9, 609, 751, 749, 629, 14), (13, 725, 756, 758, 599, 184), (760, 762, 764, 759, 757, 766), (419, 170, 745, 763, 761, 768), (770, 772, 617, 169, 423, 774), (776, 778, 780, 773, 771, 782), (381, 155, 675, 779, 777, 784), (786, 788, 651, 154, 383, 790), (792, 794, 796, 789, 787, 798), (391, 140, 707, 795, 793, 800), (802, 804, 683, 139, 393, 806), (808, 810, 812, 805, 803, 814), (401, 125, 739, 811, 809, 816), (818, 820, 715, 124, 403, 822), (824, 826, 828, 821, 819, 830), (411, 110, 769, 827, 825, 832), (834, 836, 747, 109, 413, 838), (840, 842, 844, 837, 835, 846), (421, 95, 643, 843, 841, 848), (437, 850, 852, 854, 856, 439), (853, 858, 860, 862, 864, 855), (15, 785, 863, 861, 791, 79), (19, 849, 866, 868, 775, 94), (870, 872, 874, 869, 867, 876), (431, 80, 857, 873, 871, 878), (435, 880, 882, 884, 851, 65), (883, 886, 888, 890, 892, 885), (16, 801, 891, 889, 807, 64), (433, 894, 896, 898, 881, 50), (897, 900, 902, 904, 906, 899), (17, 817, 905, 903, 823, 49), (20, 879, 908, 910, 895, 35), (909, 912, 914, 916, 918, 911), (18, 833, 917, 915, 839, 34), (21, 877, 920, 913, 24, 23), (22, 29, 30, 847, 921, 25), (26, 31, 32, 33, 28, 27), (36, 919, 922, 901, 39, 38), (37, 44, 45, 831, 923, 40), (41, 46, 47, 48, 43, 42), (51, 907, 924, 887, 54, 53), (52, 59, 60, 815, 925, 55), (56, 61, 62, 63, 58, 57), (66, 893, 926, 859, 69, 68), (67, 74, 75, 799, 927, 70), (71, 76, 77, 78, 73, 72), (81, 865, 928, 875, 84, 83), (82, 89, 90, 783, 929, 85), (86, 91, 92, 93, 88, 87), (96, 641, 930, 845, 99, 98), (97, 104, 105, 755, 931, 100), (101, 106, 107, 108, 103, 102), (111, 767, 932, 829, 114, 113), (112, 119, 120, 723, 933, 115), (116, 121, 122, 123, 118, 117), (126, 737, 934, 813, 129, 128), (127, 134, 135, 691, 935, 130), (131, 136, 137, 138, 133, 132), (141, 705, 936, 797, 144, 143), (142, 149, 150, 659, 937, 145), (146, 151, 152, 153, 148, 147), (156, 673, 938, 781, 159, 158), (157, 164, 165, 625, 939, 160), (161, 166, 167, 168, 163, 162), (171, 753, 940, 765, 174, 173), (172, 179, 180, 607, 941, 175), (176, 181, 182, 183, 178, 177), (186, 721, 942, 735, 189, 188), (187, 194, 195, 591, 943, 190), (191, 196, 197, 198, 193, 192), (201, 689, 944, 703, 204, 203), (202, 209, 210, 559, 945, 205), (206, 211, 212, 213, 208, 207), (216, 657, 946, 671, 219, 218), (217, 224, 225, 491, 947, 220), (221, 226, 227, 228, 223, 222), (231, 623, 948, 639, 234, 233), (232, 239, 240, 509, 949, 235), (236, 241, 242, 243, 238, 237), (246, 525, 950, 605, 249, 248), (247, 254, 255, 577, 951, 250), (251, 256, 257, 258, 253, 252), (261, 575, 952, 589, 264, 263), (262, 269, 270, 543, 953, 265), (266, 271, 272, 273, 268, 267), (276, 541, 954, 557, 279, 278), (277, 284, 285, 455, 955, 280), (281, 286, 287, 288, 283, 282), (291, 507, 956, 523, 294, 293), (292, 299, 300, 473, 957, 295), (296, 301, 302, 303, 298, 297), (306, 453, 958, 489, 309, 308), (307, 314, 315, 471, 959, 310), (311, 316, 317, 318, 313, 312)])
_uv = me_001.uv_layers.new(name='UVマップ')
_uv.uv.foreach_set('vector', [0.09615, 0.7923, 0.6543, 0.9736, 0.9992, 0.4989, 0.6543, 0.02411, 0.09615, 0.2054, 0.09615, 0.7923, 0.6543, 0.9736, 0.9992, 0.4989, 0.6543, 0.02411, 0.09615, 0.2054, 0.09615, 0.7923, 0.6543, 0.9736, 0.9992, 0.4989, 0.6543, 0.02411, 0.09615, 0.2054, 0.09615, 0.7923, 0.6543, 0.9736, 0.9992, 0.4989, 0.6543, 0.02411, 0.09615, 0.2054, 0.09615, 0.7923, 0.6543, 0.9736, 0.9992, 0.4989, 0.6543, 0.02411, 0.09615, 0.2054, 0.09615, 0.7923, 0.6543, 0.9736, 0.9992, 0.4989, 0.6543, 0.02411, 0.09615, 0.2054, 0.09615, 0.7934, 0.6543, 0.9748, 0.9992, 0.5, 0.6543, 0.02524, 0.09615, 0.2066, 0.09615, 0.7934, 0.6543, 0.9748, 0.9992, 0.5, 0.6543, 0.02524, 0.09615, 0.2066, 0.09615, 0.7934, 0.6543, 0.9748, 0.9992, 0.5, 0.6543, 0.02524, 0.09615, 0.2066, 0.09615, 0.7934, 0.6543, 0.9748, 0.9992, 0.5, 0.6543, 0.02524, 0.09615, 0.2066, 0.09615, 0.7934, 0.6543, 0.9748, 0.9992, 0.5, 0.6543, 0.02524, 0.09615, 0.2066, 0.09615, 0.7934, 0.6543, 0.9748, 0.9992, 0.5, 0.6543, 0.02524, 0.09615, 0.2066, 0.5, 0.9992, 0.9323, 0.7496, 0.9323, 0.2504, 0.5, 0.0008097, 0.06769, 0.2504, 0.06769, 0.7496, 0.5, 0.9992, 0.9323, 0.7496, 0.9323, 0.2504, 0.5, 0.0008097, 0.06769, 0.2504, 0.06769, 0.7496, 0.5, 0.9992, 0.9323, 0.7496, 0.9323, 0.2504, 0.5, 0.00081, 0.06769, 0.2504, 0.06769, 0.7496, 0.5, 0.9992, 0.9323, 0.7496, 0.9323, 0.2504, 0.5, 0.00081, 0.06769, 0.2504, 0.06769, 0.7496, 0.5, 0.9992, 0.9323, 0.7496, 0.9323, 0.2504, 0.5, 0.0008097, 0.06769, 0.2504, 0.06769, 0.7496, 0.5, 0.9992, 0.9323, 0.7496, 0.9323, 0.2504, 0.5, 0.00081, 0.06769, 0.2504, 0.06769, 0.7496, 0.5, 0.9992, 0.9323, 0.7496, 0.9323, 0.2504, 0.5, 0.0008087, 0.06769, 0.2504, 0.06769, 0.7496, 0.5, 0.9992, 0.9323, 0.7496, 0.9323, 0.2504, 0.5, 0.0008087, 0.06769, 0.2504, 0.06769, 0.7496, 0.5, 0.9992, 0.9323, 0.7496, 0.9323, 0.2504, 0.5, 0.0008087, 0.06769, 0.2504, 0.06769, 0.7496, 0.5, 0.9992, 0.9323, 0.7496, 0.9323, 0.2504, 0.5, 0.0008097, 0.06769, 0.2504, 0.06769, 0.7496, 0.5, 0.9992, 0.9323, 0.7496, 0.9323, 0.2504, 0.5, 0.00081, 0.06769, 0.2504, 0.06769, 0.7496, 0.5, 0.9992, 0.9323, 0.7496, 0.9323, 0.2504, 0.5, 0.0008087, 0.06769, 0.2504, 0.06769, 0.7496, 0.5, 0.9992, 0.9323, 0.7496, 0.9323, 0.2504, 0.5, 0.0008101, 0.06769, 0.2504, 0.06769, 0.7496, 0.5, 0.9992, 0.9323, 0.7496, 0.9323, 0.2504, 0.5, 0.0008101, 0.06769, 0.2504, 0.06769, 0.7496, 0.5, 0.9992, 0.9323, 0.7496, 0.9323, 0.2504, 0.5, 0.0008101, 0.06769, 0.2504, 0.06769, 0.7496, 0.5, 0.9992, 0.9323, 0.7496, 0.9323, 0.2504, 0.5, 0.0008101, 0.06769, 0.2504, 0.06769, 0.7496, 0.5, 0.9992, 0.9323, 0.7496, 0.9323, 0.2504, 0.5, 0.0008097, 0.06769, 0.2504, 0.06769, 0.7496, 0.5, 0.9992, 0.9323, 0.7496, 0.9323, 0.2504, 0.5, 0.00081, 0.06769, 0.2504, 0.06769, 0.7496, 0.5, 0.9992, 0.9323, 0.7496, 0.9323, 0.2504, 0.5, 0.0008087, 0.06769, 0.2504, 0.06769, 0.7496, 0.5, 0.9992, 0.9323, 0.7496, 0.9323, 0.2504, 0.5, 0.0008101, 0.06769, 0.2504, 0.06769, 0.7496, 0.5, 0.9992, 0.9323, 0.7496, 0.9323, 0.2504, 0.5, 0.0008101, 0.06769, 0.2504, 0.06769, 0.7496, 0.5, 0.9992, 0.9323, 0.7496, 0.9323, 0.2504, 0.5, 0.0008101, 0.06769, 0.2504, 0.06769, 0.7496, 0.5, 0.9992, 0.9323, 0.7496, 0.9323, 0.2504, 0.5, 0.0008101, 0.06769, 0.2504, 0.06769, 0.7496, 0.5, 0.9992, 0.9323, 0.7496, 0.9323, 0.2504, 0.5, 0.0008101, 0.06769, 0.2504, 0.06769, 0.7496, 0.5, 0.9992, 0.9323, 0.7496, 0.9323, 0.2504, 0.5, 0.0008101, 0.06769, 0.2504, 0.06769, 0.7496, 0.5, 0.9992, 0.9323, 0.7496, 0.9323, 0.2504, 0.5, 0.0008097, 0.06769, 0.2504, 0.06769, 0.7496, 0.5, 0.9992, 0.9323, 0.7496, 0.9323, 0.2504, 0.5, 0.00081, 0.06769, 0.2504, 0.06769, 0.7496, 0.5, 0.9992, 0.9323, 0.7496, 0.9323, 0.2504, 0.5, 0.0008087, 0.06769, 0.2504, 0.06769, 0.7496, 0.5, 0.9992, 0.9323, 0.7496, 0.9323, 0.2504, 0.5, 0.0008101, 0.06769, 0.2504, 0.06769, 0.7496, 0.5, 0.9992, 0.9323, 0.7496, 0.9323, 0.2504, 0.5, 0.0008101, 0.06769, 0.2504, 0.06769, 0.7496, 0.5, 0.9992, 0.9323, 0.7496, 0.9323, 0.2504, 0.5, 0.000809, 0.06769, 0.2504, 0.06769, 0.7496, 0.5, 0.9992, 0.9323, 0.7496, 0.9323, 0.2504, 0.5, 0.000809, 0.06769, 0.2504, 0.06769, 0.7496, 0.5, 0.9992, 0.9323, 0.7496, 0.9323, 0.2504, 0.5, 0.000809, 0.06769, 0.2504, 0.06769, 0.7496, 0.5, 0.9992, 0.9323, 0.7496, 0.9323, 0.2504, 0.5, 0.000809, 0.06769, 0.2504, 0.06769, 0.7496, 0.5, 0.9992, 0.9323, 0.7496, 0.9323, 0.2504, 0.5, 0.000809, 0.06769, 0.2504, 0.06769, 0.7496, 0.5, 0.9992, 0.9323, 0.7496, 0.9323, 0.2504, 0.5, 0.000809, 0.06769, 0.2504, 0.06769, 0.7496, 0.5, 0.9992, 0.9323, 0.7496, 0.9323, 0.2504, 0.5, 0.0008097, 0.06769, 0.2504, 0.06769, 0.7496, 0.5, 0.9992, 0.9323, 0.7496, 0.9323, 0.2504, 0.5, 0.00081, 0.06769, 0.2504, 0.06769, 0.7496, 0.5, 0.9992, 0.9323, 0.7496, 0.9323, 0.2504, 0.5, 0.0008087, 0.06769, 0.2504, 0.06769, 0.7496, 0.5, 0.9992, 0.9323, 0.7496, 0.9323, 0.2504, 0.5, 0.0008101, 0.06769, 0.2504, 0.06769, 0.7496, 0.5, 0.9992, 0.9323, 0.7496, 0.9323, 0.2504, 0.5, 0.0008101, 0.06769, 0.2504, 0.06769, 0.7496, 0.5, 0.9992, 0.9323, 0.7496, 0.9323, 0.2504, 0.5, 0.000809, 0.06769, 0.2504, 0.06769, 0.7496, 0.5002, 0.9992, 0.9325, 0.7496, 0.9325, 0.2504, 0.5002, 0.0008097, 0.06785, 0.2504, 0.06785, 0.7496, 0.5002, 0.9992, 0.9325, 0.7496, 0.9325, 0.2504, 0.5002, 0.00081, 0.06785, 0.2504, 0.06785, 0.7496, 0.5002, 0.9992, 0.9325, 0.7496, 0.9325, 0.2504, 0.5002, 0.0008087, 0.06785, 0.2504, 0.06785, 0.7496, 0.5002, 0.9992, 0.9325, 0.7496, 0.9325, 0.2504, 0.5002, 0.0008101, 0.06785, 0.2504, 0.06785, 0.7496, 0.5002, 0.9992, 0.9325, 0.7496, 0.9325, 0.2504, 0.5002, 0.0008101, 0.06785, 0.2504, 0.06785, 0.7496, 0.5002, 0.9992, 0.9325, 0.7496, 0.9325, 0.2504, 0.5002, 0.000809, 0.06785, 0.2504, 0.06785, 0.7496, 0.5, 0.9992, 0.9323, 0.7496, 0.9323, 0.2504, 0.5, 0.0008096, 0.06769, 0.2504, 0.06769, 0.7496, 0.5, 0.9992, 0.9323, 0.7496, 0.9323, 0.2504, 0.5, 0.0008096, 0.06769, 0.2504, 0.06769, 0.7496, 0.5, 0.9992, 0.9323, 0.7496, 0.9323, 0.2504, 0.5, 0.0008096, 0.06769, 0.2504, 0.06769, 0.7496, 0.5, 0.9992, 0.9323, 0.7496, 0.9323, 0.2504, 0.5, 0.0008096, 0.06769, 0.2504, 0.06769, 0.7496, 0.5, 0.9992, 0.9323, 0.7496, 0.9323, 0.2504, 0.5, 0.0008096, 0.06769, 0.2504, 0.06769, 0.7496, 0.5, 0.9992, 0.9323, 0.7496, 0.9323, 0.2504, 0.5, 0.0008096, 0.06769, 0.2504, 0.06769, 0.7496, 0.5, 0.9992, 0.9323, 0.7496, 0.9323, 0.2504, 0.5, 0.0008096, 0.06769, 0.2504, 0.06769, 0.7496, 0.5002, 0.9992, 0.9325, 0.7496, 0.9325, 0.2504, 0.5002, 0.0008096, 0.06785, 0.2504, 0.06785, 0.7496, 0.4999, 0.9992, 0.9323, 0.7496, 0.9323, 0.2504, 0.4999, 0.0008097, 0.06763, 0.2504, 0.06763, 0.7496, 0.4999, 0.9992, 0.9323, 0.7496, 0.9323, 0.2504, 0.4999, 0.00081, 0.06763, 0.2504, 0.06763, 0.7496, 0.4999, 0.9992, 0.9323, 0.7496, 0.9323, 0.2504, 0.4999, 0.0008087, 0.06763, 0.2504, 0.06763, 0.7496, 0.4999, 0.9992, 0.9323, 0.7496, 0.9323, 0.2504, 0.4999, 0.0008101, 0.06763, 0.2504, 0.06763, 0.7496, 0.4999, 0.9992, 0.9323, 0.7496, 0.9323, 0.2504, 0.4999, 0.0008101, 0.06763, 0.2504, 0.06763, 0.7496, 0.4999, 0.9992, 0.9323, 0.7496, 0.9323, 0.2504, 0.4999, 0.000809, 0.06763, 0.2504, 0.06763, 0.7496, 0.4999, 0.9992, 0.9323, 0.7496, 0.9323, 0.2504, 0.4999, 0.0008096, 0.06763, 0.2504, 0.06763, 0.7496, 0.5, 0.9992, 0.9323, 0.7496, 0.9323, 0.2504, 0.5, 0.0008092, 0.06769, 0.2504, 0.06769, 0.7496, 0.5, 0.9992, 0.9323, 0.7496, 0.9323, 0.2504, 0.5, 0.0008092, 0.06769, 0.2504, 0.06769, 0.7496, 0.5, 0.9992, 0.9323, 0.7496, 0.9323, 0.2504, 0.5, 0.0008092, 0.06769, 0.2504, 0.06769, 0.7496, 0.5, 0.9992, 0.9323, 0.7496, 0.9323, 0.2504, 0.5, 0.0008092, 0.06769, 0.2504, 0.06769, 0.7496, 0.5, 0.9992, 0.9323, 0.7496, 0.9323, 0.2504, 0.5, 0.0008092, 0.06769, 0.2504, 0.06769, 0.7496, 0.5, 0.9992, 0.9323, 0.7496, 0.9323, 0.2504, 0.5, 0.0008092, 0.06769, 0.2504, 0.06769, 0.7496, 0.5, 0.9992, 0.9323, 0.7496, 0.9323, 0.2504, 0.5, 0.0008092, 0.06769, 0.2504, 0.06769, 0.7496, 0.5002, 0.9992, 0.9325, 0.7496, 0.9325, 0.2504, 0.5002, 0.0008092, 0.06785, 0.2504, 0.06785, 0.7496, 0.4999, 0.9992, 0.9323, 0.7496, 0.9323, 0.2504, 0.4999, 0.0008092, 0.06763, 0.2504, 0.06763, 0.7496, 0.4997, 0.9992, 0.932, 0.7496, 0.932, 0.2504, 0.4997, 0.0008097, 0.06742, 0.2504, 0.06742, 0.7496, 0.4997, 0.9992, 0.932, 0.7496, 0.932, 0.2504, 0.4997, 0.00081, 0.06742, 0.2504, 0.06742, 0.7496, 0.4997, 0.9992, 0.932, 0.7496, 0.932, 0.2504, 0.4997, 0.0008087, 0.06742, 0.2504, 0.06742, 0.7496, 0.4997, 0.9992, 0.932, 0.7496, 0.932, 0.2504, 0.4997, 0.0008101, 0.06742, 0.2504, 0.06742, 0.7496, 0.4997, 0.9992, 0.932, 0.7496, 0.932, 0.2504, 0.4997, 0.0008101, 0.06742, 0.2504, 0.06742, 0.7496, 0.4997, 0.9992, 0.932, 0.7496, 0.932, 0.2504, 0.4997, 0.000809, 0.06742, 0.2504, 0.06742, 0.7496, 0.4997, 0.9992, 0.932, 0.7496, 0.932, 0.2504, 0.4997, 0.0008096, 0.06742, 0.2504, 0.06742, 0.7496, 0.4997, 0.9992, 0.932, 0.7496, 0.932, 0.2504, 0.4997, 0.0008092, 0.06742, 0.2504, 0.06742, 0.7496, 0.5, 0.9992, 0.9323, 0.7496, 0.9323, 0.2504, 0.5, 0.0008095, 0.06769, 0.2504, 0.06769, 0.7496, 0.5, 0.9992, 0.9323, 0.7496, 0.9323, 0.2504, 0.5, 0.0008095, 0.06769, 0.2504, 0.06769, 0.7496, 0.5, 0.9992, 0.9323, 0.7496, 0.9323, 0.2504, 0.5, 0.0008095, 0.06769, 0.2504, 0.06769, 0.7496, 0.5, 0.9992, 0.9323, 0.7496, 0.9323, 0.2504, 0.5, 0.0008095, 0.06769, 0.2504, 0.06769, 0.7496, 0.5, 0.9992, 0.9323, 0.7496, 0.9323, 0.2504, 0.5, 0.0008095, 0.06769, 0.2504, 0.06769, 0.7496, 0.5, 0.9992, 0.9323, 0.7496, 0.9323, 0.2504, 0.5, 0.0008095, 0.06769, 0.2504, 0.06769, 0.7496, 0.5, 0.9992, 0.9323, 0.7496, 0.9323, 0.2504, 0.5, 0.0008095, 0.06769, 0.2504, 0.06769, 0.7496, 0.5002, 0.9992, 0.9325, 0.7496, 0.9325, 0.2504, 0.5002, 0.0008095, 0.06785, 0.2504, 0.06785, 0.7496, 0.4999, 0.9992, 0.9323, 0.7496, 0.9323, 0.2504, 0.4999, 0.0008095, 0.06763, 0.2504, 0.06763, 0.7496, 0.4997, 0.9992, 0.932, 0.7496, 0.932, 0.2504, 0.4997, 0.0008095, 0.06742, 0.2504, 0.06742, 0.7496, 0.4995, 0.9992, 0.9318, 0.7496, 0.9318, 0.2504, 0.4995, 0.0008097, 0.0672, 0.2504, 0.0672, 0.7496, 0.4995, 0.9992, 0.9318, 0.7496, 0.9318, 0.2504, 0.4995, 0.00081, 0.0672, 0.2504, 0.0672, 0.7496, 0.4995, 0.9992, 0.9318, 0.7496, 0.9318, 0.2504, 0.4995, 0.0008087, 0.0672, 0.2504, 0.0672, 0.7496, 0.4995, 0.9992, 0.9318, 0.7496, 0.9318, 0.2504, 0.4995, 0.0008101, 0.0672, 0.2504, 0.0672, 0.7496, 0.4995, 0.9992, 0.9318, 0.7496, 0.9318, 0.2504, 0.4995, 0.0008101, 0.0672, 0.2504, 0.0672, 0.7496, 0.4995, 0.9992, 0.9318, 0.7496, 0.9318, 0.2504, 0.4995, 0.000809, 0.0672, 0.2504, 0.0672, 0.7496, 0.4995, 0.9992, 0.9318, 0.7496, 0.9318, 0.2504, 0.4995, 0.0008096, 0.0672, 0.2504, 0.0672, 0.7496, 0.4995, 0.9992, 0.9318, 0.7496, 0.9318, 0.2504, 0.4995, 0.0008092, 0.0672, 0.2504, 0.0672, 0.7496, 0.4995, 0.9992, 0.9318, 0.7496, 0.9318, 0.2504, 0.4995, 0.0008095, 0.0672, 0.2504, 0.0672, 0.7496, 0.5, 0.9992, 0.9323, 0.7496, 0.9323, 0.2504, 0.5, 0.0008095, 0.06769, 0.2504, 0.06769, 0.7496, 0.5, 0.9992, 0.9323, 0.7496, 0.9323, 0.2504, 0.5, 0.0008095, 0.06769, 0.2504, 0.06769, 0.7496, 0.5, 0.9992, 0.9323, 0.7496, 0.9323, 0.2504, 0.5, 0.0008095, 0.06769, 0.2504, 0.06769, 0.7496, 0.5, 0.9992, 0.9323, 0.7496, 0.9323, 0.2504, 0.5, 0.0008095, 0.06769, 0.2504, 0.06769, 0.7496, 0.5, 0.9992, 0.9323, 0.7496, 0.9323, 0.2504, 0.5, 0.0008095, 0.06769, 0.2504, 0.06769, 0.7496, 0.5, 0.9992, 0.9323, 0.7496, 0.9323, 0.2504, 0.5, 0.0008095, 0.06769, 0.2504, 0.06769, 0.7496, 0.5, 0.9992, 0.9323, 0.7496, 0.9323, 0.2504, 0.5, 0.0008095, 0.06769, 0.2504, 0.06769, 0.7496, 0.5002, 0.9992, 0.9325, 0.7496, 0.9325, 0.2504, 0.5002, 0.0008095, 0.06785, 0.2504, 0.06785, 0.7496, 0.4999, 0.9992, 0.9323, 0.7496, 0.9323, 0.2504, 0.4999, 0.0008095, 0.06763, 0.2504, 0.06763, 0.7496, 0.4997, 0.9992, 0.932, 0.7496, 0.932, 0.2504, 0.4997, 0.0008095, 0.06742, 0.2504, 0.06742, 0.7496, 0.4995, 0.9992, 0.9318, 0.7496, 0.9318, 0.2504, 0.4995, 0.0008095, 0.0672, 0.2504, 0.0672, 0.7496, 0.5, 0.9992, 0.9323, 0.7496, 0.9323, 0.2504, 0.5, 0.0008097, 0.06769, 0.2504, 0.06769, 0.7496, 0.5, 0.9992, 0.9323, 0.7496, 0.9323, 0.2504, 0.5, 0.00081, 0.06769, 0.2504, 0.06769, 0.7496, 0.5, 0.9992, 0.9323, 0.7496, 0.9323, 0.2504, 0.5, 0.0008087, 0.06769, 0.2504, 0.06769, 0.7496, 0.5, 0.9992, 0.9323, 0.7496, 0.9323, 0.2504, 0.5, 0.0008101, 0.06769, 0.2504, 0.06769, 0.7496, 0.5, 0.9992, 0.9323, 0.7496, 0.9323, 0.2504, 0.5, 0.0008101, 0.06769, 0.2504, 0.06769, 0.7496, 0.5, 0.9992, 0.9323, 0.7496, 0.9323, 0.2504, 0.5, 0.000809, 0.06769, 0.2504, 0.06769, 0.7496, 0.5, 0.9992, 0.9323, 0.7496, 0.9323, 0.2504, 0.5, 0.0008096, 0.06769, 0.2504, 0.06769, 0.7496, 0.5, 0.9992, 0.9323, 0.7496, 0.9323, 0.2504, 0.5, 0.0008092, 0.06769, 0.2504, 0.06769, 0.7496, 0.5, 0.9992, 0.9323, 0.7496, 0.9323, 0.2504, 0.5, 0.0008095, 0.06769, 0.2504, 0.06769, 0.7496, 0.5, 0.9992, 0.9323, 0.7496, 0.9323, 0.2504, 0.5, 0.0008095, 0.06769, 0.2504, 0.06769, 0.7496, 0.5, 0.9992, 0.9323, 0.7496, 0.9323, 0.2504, 0.5, 0.0008092, 0.06769, 0.2504, 0.06769, 0.7496, 0.5, 0.9992, 0.9323, 0.7496, 0.9323, 0.2504, 0.5, 0.0008092, 0.06769, 0.2504, 0.06769, 0.7496, 0.5, 0.9992, 0.9323, 0.7496, 0.9323, 0.2504, 0.5, 0.0008092, 0.06769, 0.2504, 0.06769, 0.7496, 0.5, 0.9992, 0.9323, 0.7496, 0.9323, 0.2504, 0.5, 0.0008092, 0.06769, 0.2504, 0.06769, 0.7496, 0.5, 0.9992, 0.9323, 0.7496, 0.9323, 0.2504, 0.5, 0.0008092, 0.06769, 0.2504, 0.06769, 0.7496, 0.5, 0.9992, 0.9323, 0.7496, 0.9323, 0.2504, 0.5, 0.0008092, 0.06769, 0.2504, 0.06769, 0.7496, 0.5, 0.9992, 0.9323, 0.7496, 0.9323, 0.2504, 0.5, 0.0008092, 0.06769, 0.2504, 0.06769, 0.7496, 0.5002, 0.9992, 0.9325, 0.7496, 0.9325, 0.2504, 0.5002, 0.0008092, 0.06785, 0.2504, 0.06785, 0.7496, 0.4999, 0.9992, 0.9323, 0.7496, 0.9323, 0.2504, 0.4999, 0.0008092, 0.06763, 0.2504, 0.06763, 0.7496, 0.4997, 0.9992, 0.932, 0.7496, 0.932, 0.2504, 0.4997, 0.0008092, 0.06742, 0.2504, 0.06742, 0.7496, 0.4995, 0.9992, 0.9318, 0.7496, 0.9318, 0.2504, 0.4995, 0.0008092, 0.0672, 0.2504, 0.0672, 0.7496, 0.5, 0.9992, 0.9323, 0.7496, 0.9323, 0.2504, 0.5, 0.0008092, 0.06769, 0.2504, 0.06769, 0.7496, 0.5, 0.9992, 0.9323, 0.7496, 0.9323, 0.2504, 0.5, 0.0008097, 0.06769, 0.2504, 0.06769, 0.7496, 0.5, 0.9992, 0.9323, 0.7496, 0.9323, 0.2504, 0.5, 0.00081, 0.06769, 0.2504, 0.06769, 0.7496, 0.5, 0.9992, 0.9323, 0.7496, 0.9323, 0.2504, 0.5, 0.0008087, 0.06769, 0.2504, 0.06769, 0.7496, 0.5, 0.9992, 0.9323, 0.7496, 0.9323, 0.2504, 0.5, 0.0008101, 0.06769, 0.2504, 0.06769, 0.7496, 0.5, 0.9992, 0.9323, 0.7496, 0.9323, 0.2504, 0.5, 0.0008101, 0.06769, 0.2504, 0.06769, 0.7496, 0.5, 0.9992, 0.9323, 0.7496, 0.9323, 0.2504, 0.5, 0.000809, 0.06769, 0.2504, 0.06769, 0.7496, 0.5, 0.9992, 0.9323, 0.7496, 0.9323, 0.2504, 0.5, 0.0008096, 0.06769, 0.2504, 0.06769, 0.7496, 0.5, 0.9992, 0.9323, 0.7496, 0.9323, 0.2504, 0.5, 0.0008092, 0.06769, 0.2504, 0.06769, 0.7496, 0.5, 0.9992, 0.9323, 0.7496, 0.9323, 0.2504, 0.5, 0.0008095, 0.06769, 0.2504, 0.06769, 0.7496, 0.5, 0.9992, 0.9323, 0.7496, 0.9323, 0.2504, 0.5, 0.0008095, 0.06769, 0.2504, 0.06769, 0.7496, 0.5, 0.9992, 0.9323, 0.7496, 0.9323, 0.2504, 0.5, 0.0008092, 0.06769, 0.2504, 0.06769, 0.7496, 0.5, 1.0, 0.9323, 0.7504, 0.9323, 0.2512, 0.5, 0.001619, 0.06769, 0.2512, 0.06769, 0.7504, 0.5, 1.0, 0.9323, 0.7504, 0.9323, 0.2512, 0.5, 0.001619, 0.06769, 0.2512, 0.06769, 0.7504, 0.5, 1.0, 0.9323, 0.7504, 0.9323, 0.2512, 0.5, 0.001619, 0.06769, 0.2512, 0.06769, 0.7504, 0.5, 1.0, 0.9323, 0.7504, 0.9323, 0.2512, 0.5, 0.001619, 0.06769, 0.2512, 0.06769, 0.7504, 0.5, 1.0, 0.9323, 0.7504, 0.9323, 0.2512, 0.5, 0.001619, 0.06769, 0.2512, 0.06769, 0.7504, 0.5, 1.0, 0.9323, 0.7504, 0.9323, 0.2512, 0.5, 0.001619, 0.06769, 0.2512, 0.06769, 0.7504, 0.5, 1.0, 0.9323, 0.7504, 0.9323, 0.2512, 0.5, 0.001619, 0.06769, 0.2512, 0.06769, 0.7504])
me_001.materials.append(mat_x)
me_001.update()

# ---- objects
ob_001 = bpy.data.objects.new('立方体.001', me_001)

# ---- transforms, parenting, visibility, modifiers, constraints
ob_001.location = (0.0, 0.0, 0.0)

# ---- collection membership
col_collection.objects.link(ob_001)

# ---- scene / render settings (as saved in the file)
scene.frame_start = 1; scene.frame_end = 250; scene.frame_set(1)
scene.render.engine = 'BLENDER_EEVEE_NEXT'
scene.cycles.feature_set = 'EXPERIMENTAL'
scene.cycles.sampling_pattern = 'TABULATED_SOBOL'
scene.eevee.ray_tracing_options.trace_max_roughness = 0.0
bpy.context.view_layer.update()

# ---- added for rendering (the .blend has no active camera): camera
cam_auto = bpy.data.cameras.new('AutoCamera')
cam_auto.lens = 50.0
cam_auto.sensor_width = 36.0
cam_auto.clip_end = 1000.0
ob_auto_camera = bpy.data.objects.new('AutoCamera', cam_auto)
scene.collection.objects.link(ob_auto_camera)
ob_auto_camera.location = (3.11808, -3.74169, 2.49446)
ob_auto_camera.rotation_euler = (1.09748, -7.21219e-08, 0.694738)
scene.camera = ob_auto_camera
bpy.context.view_layer.update()
